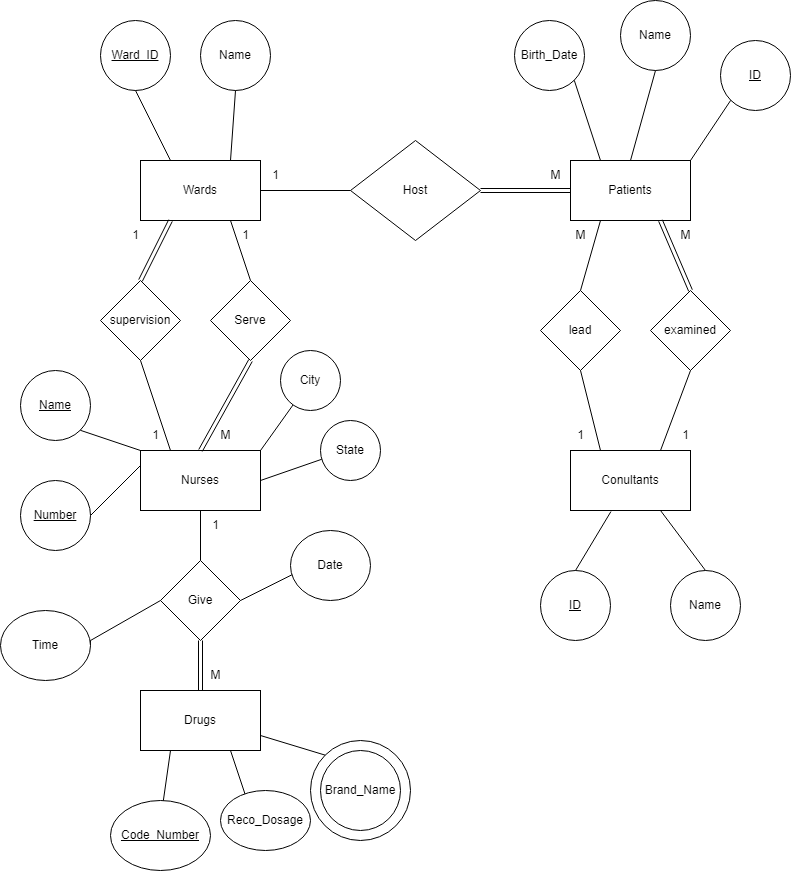

The diagram above was exported from draw.io. Its source (the exported page's mxGraphModel, read from the mxfile embedded in the PNG):
<mxGraphModel dx="1384" dy="977" grid="1" gridSize="10" guides="1" tooltips="1" connect="1" arrows="1" fold="1" page="0" pageScale="1" pageWidth="827" pageHeight="1169" math="0" shadow="0">
  <root>
    <mxCell id="0" />
    <mxCell id="1" parent="0" />
    <mxCell id="cIysMJGwNYIhdVIReqnt-3" value="Wards" style="rounded=0;whiteSpace=wrap;html=1;" parent="1" vertex="1">
      <mxGeometry x="40" y="50" width="120" height="60" as="geometry" />
    </mxCell>
    <mxCell id="cIysMJGwNYIhdVIReqnt-11" value="Host" style="rhombus;whiteSpace=wrap;html=1;" parent="1" vertex="1">
      <mxGeometry x="250" y="30" width="130" height="100" as="geometry" />
    </mxCell>
    <mxCell id="cIysMJGwNYIhdVIReqnt-14" value="" style="endArrow=none;html=1;rounded=0;entryX=0;entryY=0.5;entryDx=0;entryDy=0;" parent="1" target="cIysMJGwNYIhdVIReqnt-11" edge="1">
      <mxGeometry width="50" height="50" relative="1" as="geometry">
        <mxPoint x="160" y="80" as="sourcePoint" />
        <mxPoint x="440" y="300" as="targetPoint" />
        <Array as="points">
          <mxPoint x="160" y="80" />
        </Array>
      </mxGeometry>
    </mxCell>
    <mxCell id="cIysMJGwNYIhdVIReqnt-15" value="Nurses" style="rounded=0;whiteSpace=wrap;html=1;" parent="1" vertex="1">
      <mxGeometry x="40" y="340" width="120" height="60" as="geometry" />
    </mxCell>
    <mxCell id="cIysMJGwNYIhdVIReqnt-16" value="Serve" style="rhombus;whiteSpace=wrap;html=1;rounded=0;" parent="1" vertex="1">
      <mxGeometry x="110" y="170" width="80" height="80" as="geometry" />
    </mxCell>
    <mxCell id="cIysMJGwNYIhdVIReqnt-19" value="" style="endArrow=none;html=1;rounded=0;exitX=0.5;exitY=0;exitDx=0;exitDy=0;entryX=0.75;entryY=1;entryDx=0;entryDy=0;" parent="1" source="cIysMJGwNYIhdVIReqnt-16" target="cIysMJGwNYIhdVIReqnt-3" edge="1">
      <mxGeometry width="50" height="50" relative="1" as="geometry">
        <mxPoint x="390" y="350" as="sourcePoint" />
        <mxPoint x="170" y="120" as="targetPoint" />
      </mxGeometry>
    </mxCell>
    <mxCell id="cIysMJGwNYIhdVIReqnt-20" value="Patients" style="rounded=0;whiteSpace=wrap;html=1;" parent="1" vertex="1">
      <mxGeometry x="470" y="50" width="120" height="60" as="geometry" />
    </mxCell>
    <mxCell id="cIysMJGwNYIhdVIReqnt-27" value="Drugs" style="rounded=0;whiteSpace=wrap;html=1;" parent="1" vertex="1">
      <mxGeometry x="40" y="580" width="120" height="60" as="geometry" />
    </mxCell>
    <mxCell id="cIysMJGwNYIhdVIReqnt-28" value="Give" style="rhombus;whiteSpace=wrap;html=1;" parent="1" vertex="1">
      <mxGeometry x="60" y="450" width="80" height="80" as="geometry" />
    </mxCell>
    <mxCell id="cIysMJGwNYIhdVIReqnt-31" value="" style="endArrow=none;html=1;rounded=0;exitX=0.5;exitY=0;exitDx=0;exitDy=0;entryX=0.5;entryY=1;entryDx=0;entryDy=0;" parent="1" source="cIysMJGwNYIhdVIReqnt-28" target="cIysMJGwNYIhdVIReqnt-15" edge="1">
      <mxGeometry width="50" height="50" relative="1" as="geometry">
        <mxPoint x="390" y="350" as="sourcePoint" />
        <mxPoint x="440" y="300" as="targetPoint" />
      </mxGeometry>
    </mxCell>
    <mxCell id="cIysMJGwNYIhdVIReqnt-33" value="" style="endArrow=none;html=1;rounded=0;exitX=1;exitY=0.5;exitDx=0;exitDy=0;" parent="1" source="cIysMJGwNYIhdVIReqnt-28" edge="1">
      <mxGeometry width="50" height="50" relative="1" as="geometry">
        <mxPoint x="390" y="360" as="sourcePoint" />
        <mxPoint x="200" y="460" as="targetPoint" />
        <Array as="points" />
      </mxGeometry>
    </mxCell>
    <mxCell id="cIysMJGwNYIhdVIReqnt-34" value="" style="endArrow=none;html=1;rounded=0;exitX=0;exitY=0.5;exitDx=0;exitDy=0;entryX=1;entryY=0.5;entryDx=0;entryDy=0;" parent="1" source="cIysMJGwNYIhdVIReqnt-28" target="cIysMJGwNYIhdVIReqnt-38" edge="1">
      <mxGeometry width="50" height="50" relative="1" as="geometry">
        <mxPoint x="390" y="360" as="sourcePoint" />
        <mxPoint x="200" y="540" as="targetPoint" />
        <Array as="points">
          <mxPoint x="-10" y="530" />
        </Array>
      </mxGeometry>
    </mxCell>
    <mxCell id="cIysMJGwNYIhdVIReqnt-35" value="Date" style="ellipse;whiteSpace=wrap;html=1;" parent="1" vertex="1">
      <mxGeometry x="190" y="420" width="80" height="70" as="geometry" />
    </mxCell>
    <mxCell id="cIysMJGwNYIhdVIReqnt-38" value="Time" style="ellipse;whiteSpace=wrap;html=1;" parent="1" vertex="1">
      <mxGeometry x="-100" y="500" width="90" height="70" as="geometry" />
    </mxCell>
    <mxCell id="cIysMJGwNYIhdVIReqnt-40" value="" style="endArrow=none;html=1;rounded=0;exitX=0.25;exitY=1;exitDx=0;exitDy=0;" parent="1" source="cIysMJGwNYIhdVIReqnt-27" edge="1">
      <mxGeometry width="50" height="50" relative="1" as="geometry">
        <mxPoint x="410" y="510" as="sourcePoint" />
        <mxPoint x="60" y="710" as="targetPoint" />
      </mxGeometry>
    </mxCell>
    <mxCell id="cIysMJGwNYIhdVIReqnt-41" value="" style="endArrow=none;html=1;rounded=0;exitX=0.75;exitY=1;exitDx=0;exitDy=0;" parent="1" source="cIysMJGwNYIhdVIReqnt-27" edge="1">
      <mxGeometry width="50" height="50" relative="1" as="geometry">
        <mxPoint x="410" y="510" as="sourcePoint" />
        <mxPoint x="150" y="700" as="targetPoint" />
      </mxGeometry>
    </mxCell>
    <mxCell id="cIysMJGwNYIhdVIReqnt-42" value="Reco_Dosage" style="ellipse;whiteSpace=wrap;html=1;" parent="1" vertex="1">
      <mxGeometry x="120" y="680" width="90" height="60" as="geometry" />
    </mxCell>
    <mxCell id="cIysMJGwNYIhdVIReqnt-43" value="&lt;u&gt;Code_Number&lt;/u&gt;" style="ellipse;whiteSpace=wrap;html=1;" parent="1" vertex="1">
      <mxGeometry x="10" y="690" width="100" height="70" as="geometry" />
    </mxCell>
    <mxCell id="cIysMJGwNYIhdVIReqnt-44" value="" style="endArrow=none;html=1;rounded=0;exitX=1;exitY=0.75;exitDx=0;exitDy=0;entryX=0;entryY=0;entryDx=0;entryDy=0;" parent="1" source="cIysMJGwNYIhdVIReqnt-27" target="cIysMJGwNYIhdVIReqnt-46" edge="1">
      <mxGeometry width="50" height="50" relative="1" as="geometry">
        <mxPoint x="410" y="510" as="sourcePoint" />
        <mxPoint x="280" y="680" as="targetPoint" />
      </mxGeometry>
    </mxCell>
    <mxCell id="cIysMJGwNYIhdVIReqnt-45" value="Brand_Name" style="ellipse;whiteSpace=wrap;html=1;" parent="1" vertex="1">
      <mxGeometry x="220" y="640" width="80" height="80" as="geometry" />
    </mxCell>
    <mxCell id="cIysMJGwNYIhdVIReqnt-46" value="" style="ellipse;whiteSpace=wrap;html=1;fillColor=none;" parent="1" vertex="1">
      <mxGeometry x="210" y="630" width="100" height="100" as="geometry" />
    </mxCell>
    <mxCell id="cIysMJGwNYIhdVIReqnt-57" value="examined" style="rhombus;whiteSpace=wrap;html=1;" parent="1" vertex="1">
      <mxGeometry x="550" y="180" width="80" height="80" as="geometry" />
    </mxCell>
    <mxCell id="cIysMJGwNYIhdVIReqnt-61" value="Conultants" style="rounded=0;whiteSpace=wrap;html=1;" parent="1" vertex="1">
      <mxGeometry x="470" y="340" width="120" height="60" as="geometry" />
    </mxCell>
    <mxCell id="cIysMJGwNYIhdVIReqnt-63" value="" style="endArrow=none;html=1;rounded=0;entryX=0.5;entryY=1;entryDx=0;entryDy=0;exitX=0.75;exitY=0;exitDx=0;exitDy=0;" parent="1" source="cIysMJGwNYIhdVIReqnt-61" target="cIysMJGwNYIhdVIReqnt-57" edge="1">
      <mxGeometry width="50" height="50" relative="1" as="geometry">
        <mxPoint x="500" y="330" as="sourcePoint" />
        <mxPoint x="470" y="270" as="targetPoint" />
      </mxGeometry>
    </mxCell>
    <mxCell id="cIysMJGwNYIhdVIReqnt-66" value="City" style="ellipse;whiteSpace=wrap;html=1;aspect=fixed;" parent="1" vertex="1">
      <mxGeometry x="180" y="240" width="60" height="60" as="geometry" />
    </mxCell>
    <mxCell id="cIysMJGwNYIhdVIReqnt-67" value="" style="endArrow=none;html=1;rounded=0;exitX=1;exitY=0;exitDx=0;exitDy=0;" parent="1" source="cIysMJGwNYIhdVIReqnt-15" target="cIysMJGwNYIhdVIReqnt-66" edge="1">
      <mxGeometry width="50" height="50" relative="1" as="geometry">
        <mxPoint x="430" y="330" as="sourcePoint" />
        <mxPoint x="480" y="280" as="targetPoint" />
      </mxGeometry>
    </mxCell>
    <mxCell id="cIysMJGwNYIhdVIReqnt-68" value="State" style="ellipse;whiteSpace=wrap;html=1;aspect=fixed;" parent="1" vertex="1">
      <mxGeometry x="220" y="310" width="60" height="60" as="geometry" />
    </mxCell>
    <mxCell id="cIysMJGwNYIhdVIReqnt-71" value="" style="endArrow=none;html=1;rounded=0;exitX=1;exitY=0.5;exitDx=0;exitDy=0;entryX=0.021;entryY=0.646;entryDx=0;entryDy=0;entryPerimeter=0;" parent="1" source="cIysMJGwNYIhdVIReqnt-15" target="cIysMJGwNYIhdVIReqnt-68" edge="1">
      <mxGeometry width="50" height="50" relative="1" as="geometry">
        <mxPoint x="460" y="340" as="sourcePoint" />
        <mxPoint x="510" y="290" as="targetPoint" />
      </mxGeometry>
    </mxCell>
    <mxCell id="cIysMJGwNYIhdVIReqnt-72" value="&lt;u&gt;Name&lt;/u&gt;" style="ellipse;whiteSpace=wrap;html=1;aspect=fixed;" parent="1" vertex="1">
      <mxGeometry x="-80" y="260" width="70" height="70" as="geometry" />
    </mxCell>
    <mxCell id="cIysMJGwNYIhdVIReqnt-73" value="&lt;u&gt;Number&lt;/u&gt;" style="ellipse;whiteSpace=wrap;html=1;aspect=fixed;" parent="1" vertex="1">
      <mxGeometry x="-80" y="370" width="70" height="70" as="geometry" />
    </mxCell>
    <mxCell id="cIysMJGwNYIhdVIReqnt-74" value="" style="endArrow=none;html=1;rounded=0;exitX=1;exitY=1;exitDx=0;exitDy=0;entryX=0;entryY=0;entryDx=0;entryDy=0;" parent="1" source="cIysMJGwNYIhdVIReqnt-72" target="cIysMJGwNYIhdVIReqnt-15" edge="1">
      <mxGeometry width="50" height="50" relative="1" as="geometry">
        <mxPoint x="-10" y="360" as="sourcePoint" />
        <mxPoint x="40" y="310" as="targetPoint" />
      </mxGeometry>
    </mxCell>
    <mxCell id="cIysMJGwNYIhdVIReqnt-75" value="" style="endArrow=none;html=1;rounded=0;entryX=0;entryY=0.25;entryDx=0;entryDy=0;exitX=1;exitY=0.5;exitDx=0;exitDy=0;" parent="1" source="cIysMJGwNYIhdVIReqnt-73" target="cIysMJGwNYIhdVIReqnt-15" edge="1">
      <mxGeometry width="50" height="50" relative="1" as="geometry">
        <mxPoint x="-10" y="360" as="sourcePoint" />
        <mxPoint x="40" y="310" as="targetPoint" />
      </mxGeometry>
    </mxCell>
    <mxCell id="cIysMJGwNYIhdVIReqnt-76" value="&lt;u&gt;Ward_ID&lt;/u&gt;" style="ellipse;whiteSpace=wrap;html=1;aspect=fixed;" parent="1" vertex="1">
      <mxGeometry y="-90" width="70" height="70" as="geometry" />
    </mxCell>
    <mxCell id="cIysMJGwNYIhdVIReqnt-77" value="Name" style="ellipse;whiteSpace=wrap;html=1;aspect=fixed;" parent="1" vertex="1">
      <mxGeometry x="100" y="-90" width="70" height="70" as="geometry" />
    </mxCell>
    <mxCell id="cIysMJGwNYIhdVIReqnt-81" value="" style="endArrow=none;html=1;rounded=0;exitX=0.5;exitY=1;exitDx=0;exitDy=0;entryX=0.25;entryY=0;entryDx=0;entryDy=0;" parent="1" source="cIysMJGwNYIhdVIReqnt-76" target="cIysMJGwNYIhdVIReqnt-3" edge="1">
      <mxGeometry width="50" height="50" relative="1" as="geometry">
        <mxPoint x="-90" y="110" as="sourcePoint" />
        <mxPoint x="-40" y="60" as="targetPoint" />
      </mxGeometry>
    </mxCell>
    <mxCell id="cIysMJGwNYIhdVIReqnt-82" value="" style="endArrow=none;html=1;rounded=0;exitX=0.5;exitY=1;exitDx=0;exitDy=0;entryX=0.75;entryY=0;entryDx=0;entryDy=0;" parent="1" source="cIysMJGwNYIhdVIReqnt-77" target="cIysMJGwNYIhdVIReqnt-3" edge="1">
      <mxGeometry width="50" height="50" relative="1" as="geometry">
        <mxPoint x="240" y="170" as="sourcePoint" />
        <mxPoint x="290" y="120" as="targetPoint" />
      </mxGeometry>
    </mxCell>
    <mxCell id="cIysMJGwNYIhdVIReqnt-84" value="Birth_Date" style="ellipse;whiteSpace=wrap;html=1;aspect=fixed;" parent="1" vertex="1">
      <mxGeometry x="414" y="-90" width="70" height="70" as="geometry" />
    </mxCell>
    <mxCell id="cIysMJGwNYIhdVIReqnt-85" value="Name" style="ellipse;whiteSpace=wrap;html=1;aspect=fixed;" parent="1" vertex="1">
      <mxGeometry x="520" y="-110" width="70" height="70" as="geometry" />
    </mxCell>
    <mxCell id="cIysMJGwNYIhdVIReqnt-86" value="&lt;u&gt;ID&lt;/u&gt;" style="ellipse;whiteSpace=wrap;html=1;aspect=fixed;" parent="1" vertex="1">
      <mxGeometry x="620" y="-70" width="70" height="70" as="geometry" />
    </mxCell>
    <mxCell id="cIysMJGwNYIhdVIReqnt-88" value="" style="endArrow=none;html=1;rounded=0;entryX=1;entryY=1;entryDx=0;entryDy=0;exitX=0.25;exitY=0;exitDx=0;exitDy=0;" parent="1" source="cIysMJGwNYIhdVIReqnt-20" target="cIysMJGwNYIhdVIReqnt-84" edge="1">
      <mxGeometry width="50" height="50" relative="1" as="geometry">
        <mxPoint x="490" y="40" as="sourcePoint" />
        <mxPoint x="420" y="60" as="targetPoint" />
      </mxGeometry>
    </mxCell>
    <mxCell id="cIysMJGwNYIhdVIReqnt-89" value="" style="endArrow=none;html=1;rounded=0;entryX=0.5;entryY=1;entryDx=0;entryDy=0;exitX=0.5;exitY=0;exitDx=0;exitDy=0;" parent="1" source="cIysMJGwNYIhdVIReqnt-20" target="cIysMJGwNYIhdVIReqnt-85" edge="1">
      <mxGeometry width="50" height="50" relative="1" as="geometry">
        <mxPoint x="510" y="60" as="sourcePoint" />
        <mxPoint x="484" y="-20" as="targetPoint" />
      </mxGeometry>
    </mxCell>
    <mxCell id="cIysMJGwNYIhdVIReqnt-91" value="" style="endArrow=none;html=1;rounded=0;entryX=0;entryY=1;entryDx=0;entryDy=0;exitX=1;exitY=0;exitDx=0;exitDy=0;" parent="1" source="cIysMJGwNYIhdVIReqnt-20" target="cIysMJGwNYIhdVIReqnt-86" edge="1">
      <mxGeometry width="50" height="50" relative="1" as="geometry">
        <mxPoint x="520" y="70" as="sourcePoint" />
        <mxPoint x="494" y="-10" as="targetPoint" />
      </mxGeometry>
    </mxCell>
    <mxCell id="cIysMJGwNYIhdVIReqnt-92" value="&lt;u&gt;ID&lt;/u&gt;" style="ellipse;whiteSpace=wrap;html=1;aspect=fixed;" parent="1" vertex="1">
      <mxGeometry x="440" y="460" width="70" height="70" as="geometry" />
    </mxCell>
    <mxCell id="cIysMJGwNYIhdVIReqnt-93" value="Name" style="ellipse;whiteSpace=wrap;html=1;aspect=fixed;" parent="1" vertex="1">
      <mxGeometry x="570" y="460" width="70" height="70" as="geometry" />
    </mxCell>
    <mxCell id="cIysMJGwNYIhdVIReqnt-94" value="" style="endArrow=none;html=1;rounded=0;exitX=0.5;exitY=0;exitDx=0;exitDy=0;entryX=0.337;entryY=1.017;entryDx=0;entryDy=0;entryPerimeter=0;" parent="1" source="cIysMJGwNYIhdVIReqnt-92" target="cIysMJGwNYIhdVIReqnt-61" edge="1">
      <mxGeometry width="50" height="50" relative="1" as="geometry">
        <mxPoint x="240" y="350" as="sourcePoint" />
        <mxPoint x="520" y="410" as="targetPoint" />
      </mxGeometry>
    </mxCell>
    <mxCell id="cIysMJGwNYIhdVIReqnt-95" value="" style="endArrow=none;html=1;rounded=0;entryX=0.75;entryY=1;entryDx=0;entryDy=0;exitX=0.5;exitY=0;exitDx=0;exitDy=0;" parent="1" source="cIysMJGwNYIhdVIReqnt-93" target="cIysMJGwNYIhdVIReqnt-61" edge="1">
      <mxGeometry width="50" height="50" relative="1" as="geometry">
        <mxPoint x="350" y="560" as="sourcePoint" />
        <mxPoint x="400" y="510" as="targetPoint" />
      </mxGeometry>
    </mxCell>
    <mxCell id="cIysMJGwNYIhdVIReqnt-102" value="supervision" style="rhombus;whiteSpace=wrap;html=1;rounded=0;" parent="1" vertex="1">
      <mxGeometry y="170" width="80" height="80" as="geometry" />
    </mxCell>
    <mxCell id="cIysMJGwNYIhdVIReqnt-103" value="" style="endArrow=none;html=1;rounded=0;entryX=0.5;entryY=1;entryDx=0;entryDy=0;exitX=0.25;exitY=0;exitDx=0;exitDy=0;" parent="1" source="cIysMJGwNYIhdVIReqnt-15" target="cIysMJGwNYIhdVIReqnt-102" edge="1">
      <mxGeometry width="50" height="50" relative="1" as="geometry">
        <mxPoint x="230" y="450" as="sourcePoint" />
        <mxPoint x="40" y="270" as="targetPoint" />
      </mxGeometry>
    </mxCell>
    <mxCell id="cIysMJGwNYIhdVIReqnt-106" value="lead" style="rhombus;whiteSpace=wrap;html=1;" parent="1" vertex="1">
      <mxGeometry x="440" y="180" width="80" height="80" as="geometry" />
    </mxCell>
    <mxCell id="cIysMJGwNYIhdVIReqnt-107" value="" style="endArrow=none;html=1;rounded=0;entryX=0.25;entryY=1;entryDx=0;entryDy=0;exitX=0.5;exitY=0;exitDx=0;exitDy=0;" parent="1" source="cIysMJGwNYIhdVIReqnt-106" target="cIysMJGwNYIhdVIReqnt-20" edge="1">
      <mxGeometry width="50" height="50" relative="1" as="geometry">
        <mxPoint x="230" y="420" as="sourcePoint" />
        <mxPoint x="490" y="130" as="targetPoint" />
      </mxGeometry>
    </mxCell>
    <mxCell id="cIysMJGwNYIhdVIReqnt-108" value="" style="endArrow=none;html=1;rounded=0;entryX=0.5;entryY=1;entryDx=0;entryDy=0;exitX=0.25;exitY=0;exitDx=0;exitDy=0;" parent="1" source="cIysMJGwNYIhdVIReqnt-61" target="cIysMJGwNYIhdVIReqnt-106" edge="1">
      <mxGeometry width="50" height="50" relative="1" as="geometry">
        <mxPoint x="230" y="420" as="sourcePoint" />
        <mxPoint x="460" y="270" as="targetPoint" />
      </mxGeometry>
    </mxCell>
    <mxCell id="cIysMJGwNYIhdVIReqnt-115" value="M" style="text;html=1;align=center;verticalAlign=middle;resizable=0;points=[];autosize=1;strokeColor=none;fillColor=none;" parent="1" vertex="1">
      <mxGeometry x="440" y="50" width="30" height="30" as="geometry" />
    </mxCell>
    <mxCell id="cIysMJGwNYIhdVIReqnt-117" value="" style="endArrow=none;html=1;rounded=0;entryX=1;entryY=0.5;entryDx=0;entryDy=0;exitX=1;exitY=0.5;exitDx=0;exitDy=0;" parent="1" source="cIysMJGwNYIhdVIReqnt-3" target="cIysMJGwNYIhdVIReqnt-3" edge="1">
      <mxGeometry width="50" height="50" relative="1" as="geometry">
        <mxPoint x="160" y="80" as="sourcePoint" />
        <mxPoint x="170" y="45" as="targetPoint" />
        <Array as="points" />
      </mxGeometry>
    </mxCell>
    <mxCell id="cIysMJGwNYIhdVIReqnt-118" value="1" style="text;html=1;align=center;verticalAlign=middle;resizable=0;points=[];autosize=1;strokeColor=none;fillColor=none;" parent="1" vertex="1">
      <mxGeometry x="160" y="50" width="30" height="30" as="geometry" />
    </mxCell>
    <mxCell id="cIysMJGwNYIhdVIReqnt-119" value="M" style="text;html=1;align=center;verticalAlign=middle;resizable=0;points=[];autosize=1;strokeColor=none;fillColor=none;" parent="1" vertex="1">
      <mxGeometry x="465" y="110" width="30" height="30" as="geometry" />
    </mxCell>
    <mxCell id="cIysMJGwNYIhdVIReqnt-120" value="1" style="text;html=1;align=center;verticalAlign=middle;resizable=0;points=[];autosize=1;strokeColor=none;fillColor=none;" parent="1" vertex="1">
      <mxGeometry x="465" y="310" width="30" height="30" as="geometry" />
    </mxCell>
    <mxCell id="cIysMJGwNYIhdVIReqnt-121" value="1" style="text;html=1;align=center;verticalAlign=middle;resizable=0;points=[];autosize=1;strokeColor=none;fillColor=none;" parent="1" vertex="1">
      <mxGeometry x="570" y="310" width="30" height="30" as="geometry" />
    </mxCell>
    <mxCell id="cIysMJGwNYIhdVIReqnt-122" value="M" style="text;html=1;align=center;verticalAlign=middle;resizable=0;points=[];autosize=1;strokeColor=none;fillColor=none;" parent="1" vertex="1">
      <mxGeometry x="570" y="110" width="30" height="30" as="geometry" />
    </mxCell>
    <mxCell id="cIysMJGwNYIhdVIReqnt-123" value="1" style="text;html=1;align=center;verticalAlign=middle;resizable=0;points=[];autosize=1;strokeColor=none;fillColor=none;" parent="1" vertex="1">
      <mxGeometry x="130" y="110" width="30" height="30" as="geometry" />
    </mxCell>
    <mxCell id="cIysMJGwNYIhdVIReqnt-124" value="M" style="text;html=1;align=center;verticalAlign=middle;resizable=0;points=[];autosize=1;strokeColor=none;fillColor=none;" parent="1" vertex="1">
      <mxGeometry x="110" y="310" width="30" height="30" as="geometry" />
    </mxCell>
    <mxCell id="cIysMJGwNYIhdVIReqnt-125" value="1" style="text;html=1;align=center;verticalAlign=middle;resizable=0;points=[];autosize=1;strokeColor=none;fillColor=none;" parent="1" vertex="1">
      <mxGeometry x="20" y="110" width="30" height="30" as="geometry" />
    </mxCell>
    <mxCell id="cIysMJGwNYIhdVIReqnt-126" value="1" style="text;html=1;align=center;verticalAlign=middle;resizable=0;points=[];autosize=1;strokeColor=none;fillColor=none;" parent="1" vertex="1">
      <mxGeometry x="40" y="310" width="30" height="30" as="geometry" />
    </mxCell>
    <mxCell id="cIysMJGwNYIhdVIReqnt-127" value="M" style="text;html=1;align=center;verticalAlign=middle;resizable=0;points=[];autosize=1;strokeColor=none;fillColor=none;" parent="1" vertex="1">
      <mxGeometry x="100" y="550" width="30" height="30" as="geometry" />
    </mxCell>
    <mxCell id="cIysMJGwNYIhdVIReqnt-128" value="1" style="text;html=1;align=center;verticalAlign=middle;resizable=0;points=[];autosize=1;strokeColor=none;fillColor=none;" parent="1" vertex="1">
      <mxGeometry x="100" y="400" width="30" height="30" as="geometry" />
    </mxCell>
    <mxCell id="eAdYjDMDpQQOymBXHTv4-1" value="" style="shape=link;html=1;rounded=0;exitX=1;exitY=0.5;exitDx=0;exitDy=0;entryX=0;entryY=0.5;entryDx=0;entryDy=0;" parent="1" source="cIysMJGwNYIhdVIReqnt-11" target="cIysMJGwNYIhdVIReqnt-20" edge="1">
      <mxGeometry width="100" relative="1" as="geometry">
        <mxPoint x="240" y="180" as="sourcePoint" />
        <mxPoint x="340" y="180" as="targetPoint" />
      </mxGeometry>
    </mxCell>
    <mxCell id="eAdYjDMDpQQOymBXHTv4-2" value="" style="shape=link;html=1;rounded=0;entryX=0.75;entryY=1;entryDx=0;entryDy=0;exitX=0.5;exitY=0;exitDx=0;exitDy=0;" parent="1" source="cIysMJGwNYIhdVIReqnt-57" target="cIysMJGwNYIhdVIReqnt-20" edge="1">
      <mxGeometry width="100" relative="1" as="geometry">
        <mxPoint x="390" y="90" as="sourcePoint" />
        <mxPoint x="480" y="90" as="targetPoint" />
      </mxGeometry>
    </mxCell>
    <mxCell id="eAdYjDMDpQQOymBXHTv4-3" value="" style="shape=link;html=1;rounded=0;exitX=0.5;exitY=0;exitDx=0;exitDy=0;entryX=0.5;entryY=1;entryDx=0;entryDy=0;" parent="1" source="cIysMJGwNYIhdVIReqnt-15" target="cIysMJGwNYIhdVIReqnt-16" edge="1">
      <mxGeometry width="100" relative="1" as="geometry">
        <mxPoint x="400" y="100" as="sourcePoint" />
        <mxPoint x="490" y="100" as="targetPoint" />
      </mxGeometry>
    </mxCell>
    <mxCell id="eAdYjDMDpQQOymBXHTv4-4" value="" style="shape=link;html=1;rounded=0;entryX=0.25;entryY=1;entryDx=0;entryDy=0;" parent="1" target="cIysMJGwNYIhdVIReqnt-3" edge="1">
      <mxGeometry width="100" relative="1" as="geometry">
        <mxPoint x="40" y="170" as="sourcePoint" />
        <mxPoint x="160" y="260" as="targetPoint" />
      </mxGeometry>
    </mxCell>
    <mxCell id="eAdYjDMDpQQOymBXHTv4-5" value="" style="shape=link;html=1;rounded=0;exitX=0.5;exitY=1;exitDx=0;exitDy=0;entryX=0.5;entryY=0;entryDx=0;entryDy=0;" parent="1" source="cIysMJGwNYIhdVIReqnt-28" target="cIysMJGwNYIhdVIReqnt-27" edge="1">
      <mxGeometry width="100" relative="1" as="geometry">
        <mxPoint x="240" y="510" as="sourcePoint" />
        <mxPoint x="340" y="510" as="targetPoint" />
      </mxGeometry>
    </mxCell>
  </root>
</mxGraphModel>